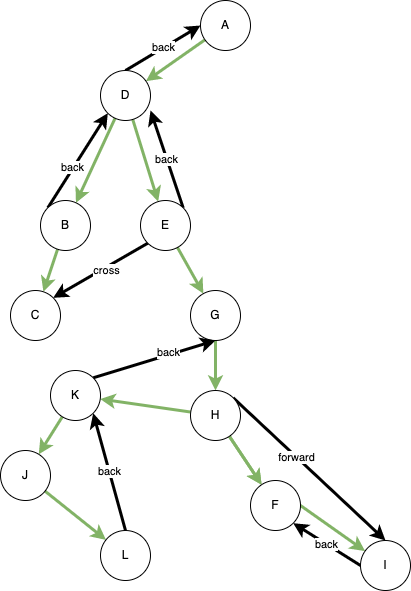

The diagram above was exported from draw.io. Its source (the exported page's mxGraphModel, read from the mxfile embedded in the PNG):
<mxGraphModel dx="1426" dy="769" grid="1" gridSize="10" guides="1" tooltips="1" connect="1" arrows="1" fold="1" page="1" pageScale="1" pageWidth="850" pageHeight="1100" math="0" shadow="0">
  <root>
    <mxCell id="0" />
    <mxCell id="1" parent="0" />
    <mxCell id="vRw7Qij60_4ThaiJ-KpW-3" value="" style="rounded=0;orthogonalLoop=1;jettySize=auto;html=1;fillColor=#d5e8d4;strokeColor=#82b366;strokeWidth=3;" edge="1" parent="1" source="vRw7Qij60_4ThaiJ-KpW-1" target="vRw7Qij60_4ThaiJ-KpW-2">
      <mxGeometry relative="1" as="geometry" />
    </mxCell>
    <mxCell id="vRw7Qij60_4ThaiJ-KpW-1" value="A" style="ellipse;whiteSpace=wrap;html=1;" vertex="1" parent="1">
      <mxGeometry x="400" y="120" width="50" height="50" as="geometry" />
    </mxCell>
    <mxCell id="vRw7Qij60_4ThaiJ-KpW-6" value="back" style="edgeStyle=none;rounded=0;orthogonalLoop=1;jettySize=auto;html=1;exitX=0.5;exitY=0;exitDx=0;exitDy=0;entryX=0;entryY=0.5;entryDx=0;entryDy=0;strokeWidth=3;" edge="1" parent="1" source="vRw7Qij60_4ThaiJ-KpW-2" target="vRw7Qij60_4ThaiJ-KpW-1">
      <mxGeometry relative="1" as="geometry" />
    </mxCell>
    <mxCell id="vRw7Qij60_4ThaiJ-KpW-8" value="" style="edgeStyle=none;rounded=0;orthogonalLoop=1;jettySize=auto;html=1;strokeWidth=3;fillColor=#d5e8d4;strokeColor=#82b366;" edge="1" parent="1" source="vRw7Qij60_4ThaiJ-KpW-2" target="vRw7Qij60_4ThaiJ-KpW-7">
      <mxGeometry relative="1" as="geometry" />
    </mxCell>
    <mxCell id="vRw7Qij60_4ThaiJ-KpW-13" value="" style="edgeStyle=none;rounded=0;orthogonalLoop=1;jettySize=auto;html=1;strokeWidth=3;fillColor=#d5e8d4;strokeColor=#82b366;" edge="1" parent="1" source="vRw7Qij60_4ThaiJ-KpW-2" target="vRw7Qij60_4ThaiJ-KpW-12">
      <mxGeometry relative="1" as="geometry" />
    </mxCell>
    <mxCell id="vRw7Qij60_4ThaiJ-KpW-2" value="D" style="ellipse;whiteSpace=wrap;html=1;" vertex="1" parent="1">
      <mxGeometry x="300" y="190" width="50" height="50" as="geometry" />
    </mxCell>
    <mxCell id="vRw7Qij60_4ThaiJ-KpW-9" style="edgeStyle=none;rounded=0;orthogonalLoop=1;jettySize=auto;html=1;exitX=0;exitY=0;exitDx=0;exitDy=0;entryX=0;entryY=1;entryDx=0;entryDy=0;strokeWidth=3;" edge="1" parent="1" source="vRw7Qij60_4ThaiJ-KpW-7" target="vRw7Qij60_4ThaiJ-KpW-2">
      <mxGeometry relative="1" as="geometry" />
    </mxCell>
    <mxCell id="vRw7Qij60_4ThaiJ-KpW-18" value="back" style="edgeLabel;html=1;align=center;verticalAlign=middle;resizable=0;points=[];" vertex="1" connectable="0" parent="vRw7Qij60_4ThaiJ-KpW-9">
      <mxGeometry x="-0.1483" y="1" relative="1" as="geometry">
        <mxPoint x="-1" as="offset" />
      </mxGeometry>
    </mxCell>
    <mxCell id="vRw7Qij60_4ThaiJ-KpW-11" value="" style="edgeStyle=none;rounded=0;orthogonalLoop=1;jettySize=auto;html=1;strokeWidth=3;fillColor=#d5e8d4;strokeColor=#82b366;" edge="1" parent="1" source="vRw7Qij60_4ThaiJ-KpW-7" target="vRw7Qij60_4ThaiJ-KpW-10">
      <mxGeometry relative="1" as="geometry" />
    </mxCell>
    <mxCell id="vRw7Qij60_4ThaiJ-KpW-7" value="B" style="ellipse;whiteSpace=wrap;html=1;" vertex="1" parent="1">
      <mxGeometry x="240" y="320" width="50" height="50" as="geometry" />
    </mxCell>
    <mxCell id="vRw7Qij60_4ThaiJ-KpW-10" value="C" style="ellipse;whiteSpace=wrap;html=1;" vertex="1" parent="1">
      <mxGeometry x="210" y="410" width="50" height="50" as="geometry" />
    </mxCell>
    <mxCell id="vRw7Qij60_4ThaiJ-KpW-14" style="edgeStyle=none;rounded=0;orthogonalLoop=1;jettySize=auto;html=1;exitX=1;exitY=0;exitDx=0;exitDy=0;entryX=1;entryY=0.8;entryDx=0;entryDy=0;entryPerimeter=0;strokeWidth=3;" edge="1" parent="1" source="vRw7Qij60_4ThaiJ-KpW-12" target="vRw7Qij60_4ThaiJ-KpW-2">
      <mxGeometry relative="1" as="geometry" />
    </mxCell>
    <mxCell id="vRw7Qij60_4ThaiJ-KpW-17" value="back" style="edgeLabel;html=1;align=center;verticalAlign=middle;resizable=0;points=[];" vertex="1" connectable="0" parent="vRw7Qij60_4ThaiJ-KpW-14">
      <mxGeometry x="-0.0021" relative="1" as="geometry">
        <mxPoint x="-1" as="offset" />
      </mxGeometry>
    </mxCell>
    <mxCell id="vRw7Qij60_4ThaiJ-KpW-15" style="edgeStyle=none;rounded=0;orthogonalLoop=1;jettySize=auto;html=1;exitX=0;exitY=1;exitDx=0;exitDy=0;entryX=1;entryY=0;entryDx=0;entryDy=0;strokeWidth=3;" edge="1" parent="1" source="vRw7Qij60_4ThaiJ-KpW-12" target="vRw7Qij60_4ThaiJ-KpW-10">
      <mxGeometry relative="1" as="geometry" />
    </mxCell>
    <mxCell id="vRw7Qij60_4ThaiJ-KpW-16" value="cross" style="edgeLabel;html=1;align=center;verticalAlign=middle;resizable=0;points=[];" vertex="1" connectable="0" parent="vRw7Qij60_4ThaiJ-KpW-15">
      <mxGeometry x="-0.103" y="3" relative="1" as="geometry">
        <mxPoint x="-1" as="offset" />
      </mxGeometry>
    </mxCell>
    <mxCell id="vRw7Qij60_4ThaiJ-KpW-20" value="" style="edgeStyle=none;rounded=0;orthogonalLoop=1;jettySize=auto;html=1;strokeWidth=3;fillColor=#d5e8d4;strokeColor=#82b366;" edge="1" parent="1" source="vRw7Qij60_4ThaiJ-KpW-12" target="vRw7Qij60_4ThaiJ-KpW-19">
      <mxGeometry relative="1" as="geometry" />
    </mxCell>
    <mxCell id="vRw7Qij60_4ThaiJ-KpW-12" value="E" style="ellipse;whiteSpace=wrap;html=1;" vertex="1" parent="1">
      <mxGeometry x="340" y="320" width="50" height="50" as="geometry" />
    </mxCell>
    <mxCell id="vRw7Qij60_4ThaiJ-KpW-22" value="" style="edgeStyle=none;rounded=0;orthogonalLoop=1;jettySize=auto;html=1;strokeWidth=3;fillColor=#d5e8d4;strokeColor=#82b366;" edge="1" parent="1" source="vRw7Qij60_4ThaiJ-KpW-19" target="vRw7Qij60_4ThaiJ-KpW-21">
      <mxGeometry relative="1" as="geometry" />
    </mxCell>
    <mxCell id="vRw7Qij60_4ThaiJ-KpW-19" value="G" style="ellipse;whiteSpace=wrap;html=1;" vertex="1" parent="1">
      <mxGeometry x="390" y="410" width="50" height="50" as="geometry" />
    </mxCell>
    <mxCell id="vRw7Qij60_4ThaiJ-KpW-24" value="" style="edgeStyle=none;rounded=0;orthogonalLoop=1;jettySize=auto;html=1;strokeWidth=3;fillColor=#d5e8d4;strokeColor=#82b366;" edge="1" parent="1" source="vRw7Qij60_4ThaiJ-KpW-21" target="vRw7Qij60_4ThaiJ-KpW-23">
      <mxGeometry relative="1" as="geometry" />
    </mxCell>
    <mxCell id="vRw7Qij60_4ThaiJ-KpW-28" style="edgeStyle=none;rounded=0;orthogonalLoop=1;jettySize=auto;html=1;exitX=1;exitY=0;exitDx=0;exitDy=0;entryX=0.5;entryY=0;entryDx=0;entryDy=0;strokeWidth=3;" edge="1" parent="1" source="vRw7Qij60_4ThaiJ-KpW-21" target="vRw7Qij60_4ThaiJ-KpW-25">
      <mxGeometry relative="1" as="geometry" />
    </mxCell>
    <mxCell id="vRw7Qij60_4ThaiJ-KpW-29" value="forward" style="edgeLabel;html=1;align=center;verticalAlign=middle;resizable=0;points=[];" vertex="1" connectable="0" parent="vRw7Qij60_4ThaiJ-KpW-28">
      <mxGeometry x="-0.1803" relative="1" as="geometry">
        <mxPoint as="offset" />
      </mxGeometry>
    </mxCell>
    <mxCell id="vRw7Qij60_4ThaiJ-KpW-30" value="" style="edgeStyle=none;rounded=0;orthogonalLoop=1;jettySize=auto;html=1;strokeWidth=3;fillColor=#d5e8d4;strokeColor=#82b366;" edge="1" parent="1" source="vRw7Qij60_4ThaiJ-KpW-21" target="vRw7Qij60_4ThaiJ-KpW-23">
      <mxGeometry relative="1" as="geometry" />
    </mxCell>
    <mxCell id="vRw7Qij60_4ThaiJ-KpW-32" value="" style="edgeStyle=none;rounded=0;orthogonalLoop=1;jettySize=auto;html=1;strokeWidth=3;fillColor=#d5e8d4;strokeColor=#82b366;" edge="1" parent="1" source="vRw7Qij60_4ThaiJ-KpW-21" target="vRw7Qij60_4ThaiJ-KpW-31">
      <mxGeometry relative="1" as="geometry" />
    </mxCell>
    <mxCell id="vRw7Qij60_4ThaiJ-KpW-21" value="H" style="ellipse;whiteSpace=wrap;html=1;" vertex="1" parent="1">
      <mxGeometry x="390" y="510" width="50" height="50" as="geometry" />
    </mxCell>
    <mxCell id="vRw7Qij60_4ThaiJ-KpW-26" value="" style="edgeStyle=none;rounded=0;orthogonalLoop=1;jettySize=auto;html=1;strokeWidth=3;fillColor=#d5e8d4;strokeColor=#82b366;exitX=1;exitY=0.5;exitDx=0;exitDy=0;" edge="1" parent="1" source="vRw7Qij60_4ThaiJ-KpW-23" target="vRw7Qij60_4ThaiJ-KpW-25">
      <mxGeometry relative="1" as="geometry" />
    </mxCell>
    <mxCell id="vRw7Qij60_4ThaiJ-KpW-23" value="F" style="ellipse;whiteSpace=wrap;html=1;" vertex="1" parent="1">
      <mxGeometry x="450" y="600" width="50" height="50" as="geometry" />
    </mxCell>
    <mxCell id="vRw7Qij60_4ThaiJ-KpW-27" value="back" style="edgeStyle=none;rounded=0;orthogonalLoop=1;jettySize=auto;html=1;exitX=0;exitY=0.5;exitDx=0;exitDy=0;entryX=1;entryY=1;entryDx=0;entryDy=0;strokeWidth=3;" edge="1" parent="1" source="vRw7Qij60_4ThaiJ-KpW-25" target="vRw7Qij60_4ThaiJ-KpW-23">
      <mxGeometry relative="1" as="geometry" />
    </mxCell>
    <mxCell id="vRw7Qij60_4ThaiJ-KpW-25" value="I" style="ellipse;whiteSpace=wrap;html=1;" vertex="1" parent="1">
      <mxGeometry x="560" y="660" width="50" height="50" as="geometry" />
    </mxCell>
    <mxCell id="vRw7Qij60_4ThaiJ-KpW-33" style="edgeStyle=none;rounded=0;orthogonalLoop=1;jettySize=auto;html=1;exitX=1;exitY=0;exitDx=0;exitDy=0;entryX=0.5;entryY=1;entryDx=0;entryDy=0;strokeWidth=3;" edge="1" parent="1" source="vRw7Qij60_4ThaiJ-KpW-31" target="vRw7Qij60_4ThaiJ-KpW-19">
      <mxGeometry relative="1" as="geometry" />
    </mxCell>
    <mxCell id="vRw7Qij60_4ThaiJ-KpW-34" value="back" style="edgeLabel;html=1;align=center;verticalAlign=middle;resizable=0;points=[];" vertex="1" connectable="0" parent="vRw7Qij60_4ThaiJ-KpW-33">
      <mxGeometry x="0.2315" y="3" relative="1" as="geometry">
        <mxPoint as="offset" />
      </mxGeometry>
    </mxCell>
    <mxCell id="vRw7Qij60_4ThaiJ-KpW-36" value="" style="edgeStyle=none;rounded=0;orthogonalLoop=1;jettySize=auto;html=1;strokeWidth=3;fillColor=#d5e8d4;strokeColor=#82b366;" edge="1" parent="1" source="vRw7Qij60_4ThaiJ-KpW-31" target="vRw7Qij60_4ThaiJ-KpW-35">
      <mxGeometry relative="1" as="geometry" />
    </mxCell>
    <mxCell id="vRw7Qij60_4ThaiJ-KpW-31" value="K" style="ellipse;whiteSpace=wrap;html=1;" vertex="1" parent="1">
      <mxGeometry x="250" y="490" width="50" height="50" as="geometry" />
    </mxCell>
    <mxCell id="vRw7Qij60_4ThaiJ-KpW-38" value="" style="edgeStyle=none;rounded=0;orthogonalLoop=1;jettySize=auto;html=1;strokeWidth=3;fillColor=#d5e8d4;strokeColor=#82b366;" edge="1" parent="1" source="vRw7Qij60_4ThaiJ-KpW-35" target="vRw7Qij60_4ThaiJ-KpW-37">
      <mxGeometry relative="1" as="geometry" />
    </mxCell>
    <mxCell id="vRw7Qij60_4ThaiJ-KpW-35" value="J" style="ellipse;whiteSpace=wrap;html=1;" vertex="1" parent="1">
      <mxGeometry x="200" y="570" width="50" height="50" as="geometry" />
    </mxCell>
    <mxCell id="vRw7Qij60_4ThaiJ-KpW-39" value="back" style="edgeStyle=none;rounded=0;orthogonalLoop=1;jettySize=auto;html=1;exitX=0.5;exitY=0;exitDx=0;exitDy=0;entryX=1;entryY=1;entryDx=0;entryDy=0;strokeWidth=3;" edge="1" parent="1" source="vRw7Qij60_4ThaiJ-KpW-37" target="vRw7Qij60_4ThaiJ-KpW-31">
      <mxGeometry relative="1" as="geometry" />
    </mxCell>
    <mxCell id="vRw7Qij60_4ThaiJ-KpW-37" value="L" style="ellipse;whiteSpace=wrap;html=1;" vertex="1" parent="1">
      <mxGeometry x="300" y="650" width="50" height="50" as="geometry" />
    </mxCell>
  </root>
</mxGraphModel>